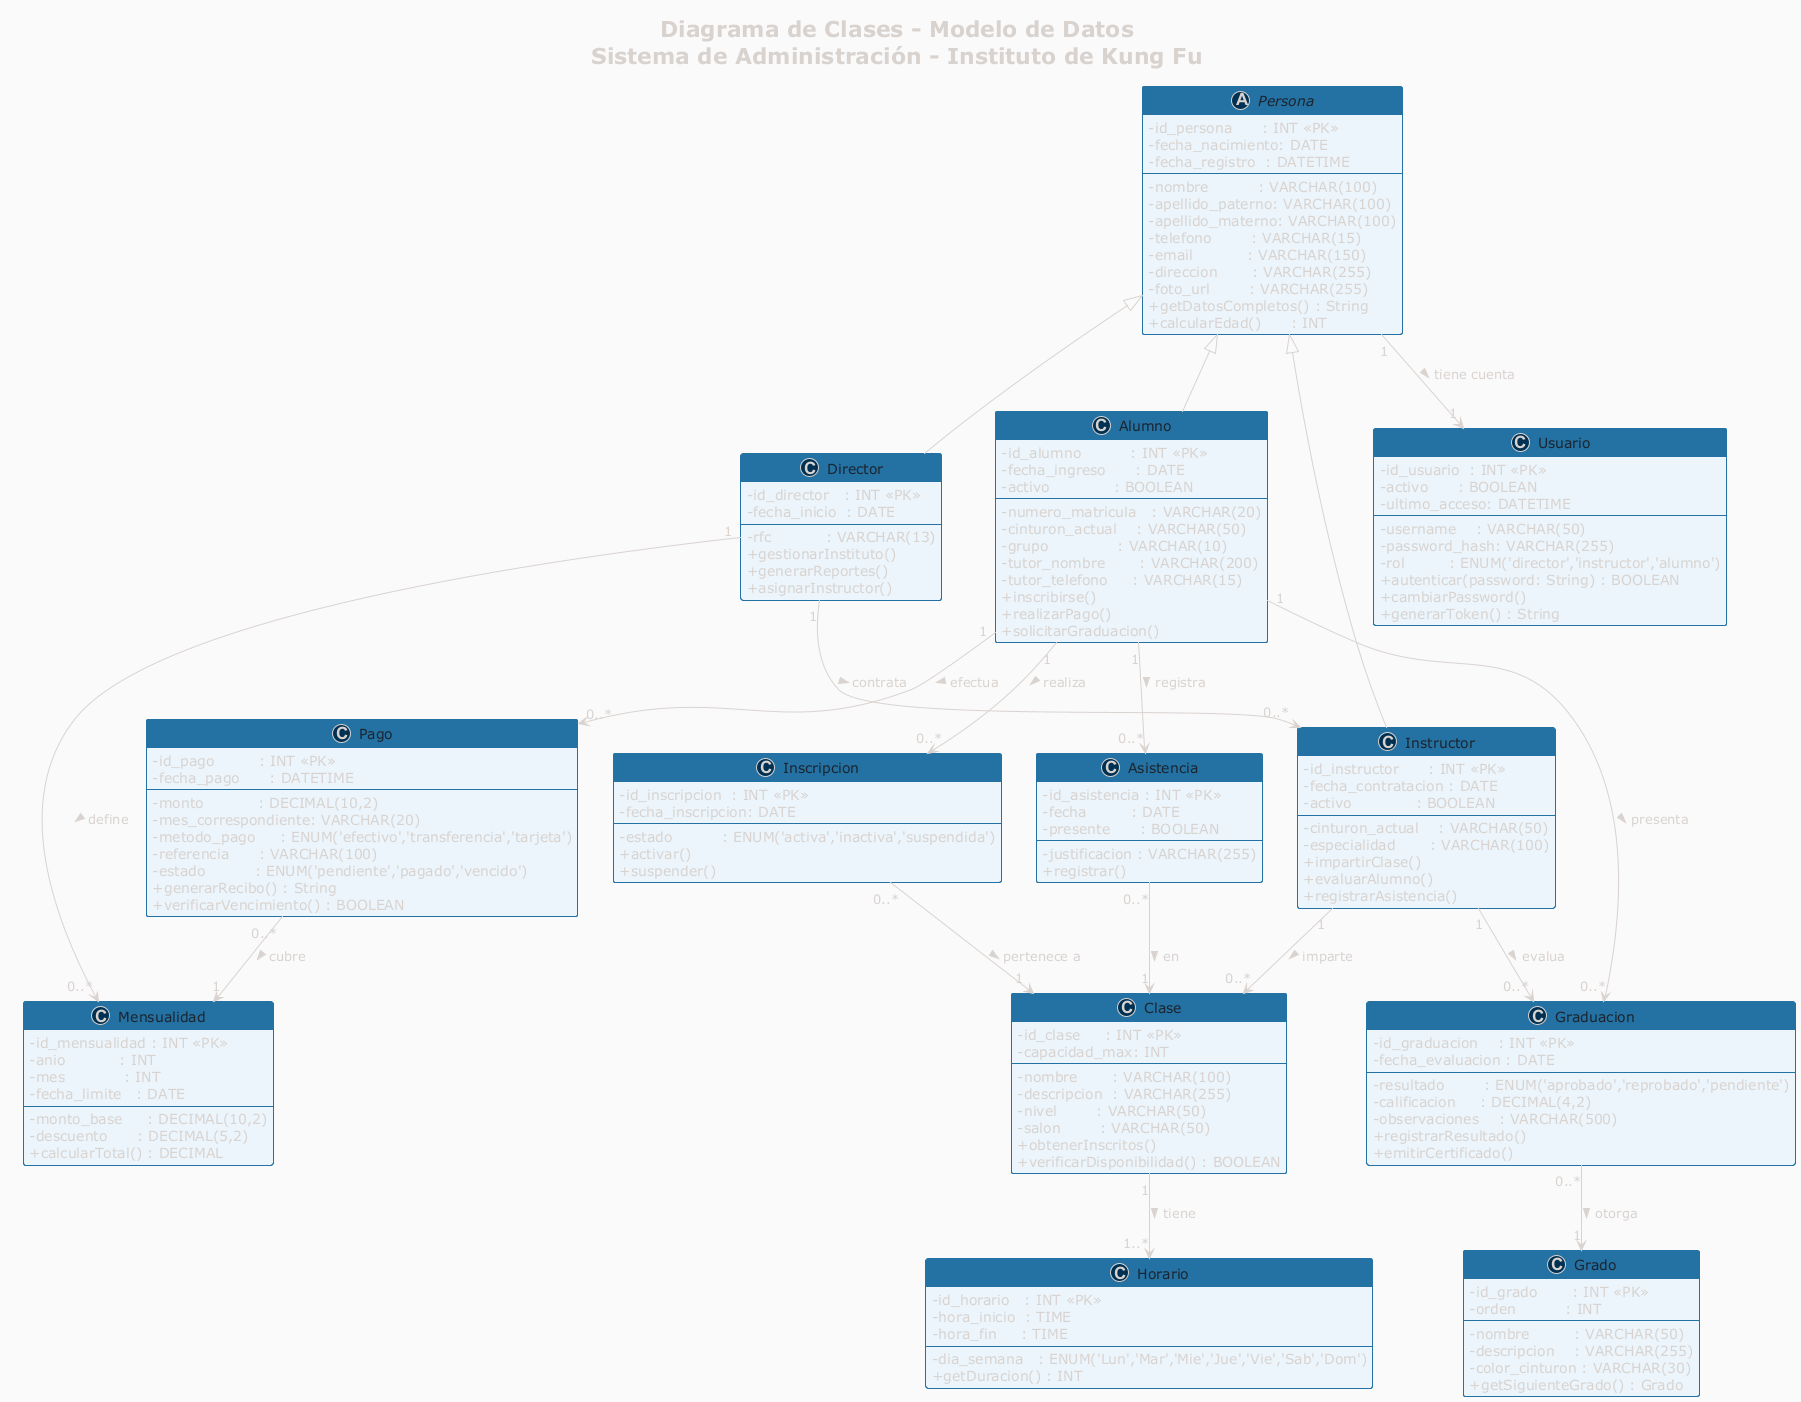

The diagram above was rendered by PlantUML. Its source (embedded in the PNG):
@startuml Diagrama de Clases - Modelo de Datos
!theme blueprint

title Diagrama de Clases - Modelo de Datos\nSistema de Administración - Instituto de Kung Fu

skinparam classAttributeIconSize 0
skinparam backgroundColor #FAFAFA
skinparam class {
    BackgroundColor #EBF5FB
    BorderColor #2471A3
    HeaderBackgroundColor #2471A3
    HeaderFontColor #FFFFFF
    FontColor #1A252F
}

' ========================
' JERARQUÍA DE PERSONAS
' ========================

abstract class Persona {
    - id_persona      : INT <<PK>>
    - nombre          : VARCHAR(100)
    - apellido_paterno: VARCHAR(100)
    - apellido_materno: VARCHAR(100)
    - fecha_nacimiento: DATE
    - telefono        : VARCHAR(15)
    - email           : VARCHAR(150)
    - direccion       : VARCHAR(255)
    - foto_url        : VARCHAR(255)
    - fecha_registro  : DATETIME
    + getDatosCompletos() : String
    + calcularEdad()      : INT
}

class Director {
    - id_director   : INT <<PK>>
    - rfc           : VARCHAR(13)
    - fecha_inicio  : DATE
    + gestionarInstituto()
    + generarReportes()
    + asignarInstructor()
}

class Instructor {
    - id_instructor      : INT <<PK>>
    - cinturon_actual    : VARCHAR(50)
    - especialidad       : VARCHAR(100)
    - fecha_contratacion : DATE
    - activo             : BOOLEAN
    + impartirClase()
    + evaluarAlumno()
    + registrarAsistencia()
}

class Alumno {
    - id_alumno          : INT <<PK>>
    - numero_matricula   : VARCHAR(20)
    - cinturon_actual    : VARCHAR(50)
    - fecha_ingreso      : DATE
    - grupo              : VARCHAR(10)
    - tutor_nombre       : VARCHAR(200)
    - tutor_telefono     : VARCHAR(15)
    - activo             : BOOLEAN
    + inscribirse()
    + realizarPago()
    + solicitarGraduacion()
}

' ========================
' CLASES Y HORARIOS
' ========================

class Clase {
    - id_clase     : INT <<PK>>
    - nombre       : VARCHAR(100)
    - descripcion  : VARCHAR(255)
    - nivel        : VARCHAR(50)
    - capacidad_max: INT
    - salon        : VARCHAR(50)
    + obtenerInscritos()
    + verificarDisponibilidad() : BOOLEAN
}

class Horario {
    - id_horario   : INT <<PK>>
    - dia_semana   : ENUM('Lun','Mar','Mie','Jue','Vie','Sab','Dom')
    - hora_inicio  : TIME
    - hora_fin     : TIME
    + getDuracion() : INT
}

class Inscripcion {
    - id_inscripcion  : INT <<PK>>
    - fecha_inscripcion: DATE
    - estado          : ENUM('activa','inactiva','suspendida')
    + activar()
    + suspender()
}

class Asistencia {
    - id_asistencia : INT <<PK>>
    - fecha         : DATE
    - presente      : BOOLEAN
    - justificacion : VARCHAR(255)
    + registrar()
}

' ========================
' PAGOS Y FINANZAS
' ========================

class Pago {
    - id_pago         : INT <<PK>>
    - monto           : DECIMAL(10,2)
    - fecha_pago      : DATETIME
    - mes_correspondiente: VARCHAR(20)
    - metodo_pago     : ENUM('efectivo','transferencia','tarjeta')
    - referencia      : VARCHAR(100)
    - estado          : ENUM('pendiente','pagado','vencido')
    + generarRecibo() : String
    + verificarVencimiento() : BOOLEAN
}

class Mensualidad {
    - id_mensualidad : INT <<PK>>
    - anio           : INT
    - mes            : INT
    - monto_base     : DECIMAL(10,2)
    - descuento      : DECIMAL(5,2)
    - fecha_limite   : DATE
    + calcularTotal() : DECIMAL
}

' ========================
' GRADUACIONES Y GRADOS
' ========================

class Grado {
    - id_grado       : INT <<PK>>
    - nombre         : VARCHAR(50)
    - descripcion    : VARCHAR(255)
    - color_cinturon : VARCHAR(30)
    - orden          : INT
    + getSiguienteGrado() : Grado
}

class Graduacion {
    - id_graduacion    : INT <<PK>>
    - fecha_evaluacion : DATE
    - resultado        : ENUM('aprobado','reprobado','pendiente')
    - calificacion     : DECIMAL(4,2)
    - observaciones    : VARCHAR(500)
    + registrarResultado()
    + emitirCertificado()
}

' ========================
' AUTENTICACIÓN
' ========================

class Usuario {
    - id_usuario  : INT <<PK>>
    - username    : VARCHAR(50)
    - password_hash: VARCHAR(255)
    - rol         : ENUM('director','instructor','alumno')
    - activo      : BOOLEAN
    - ultimo_acceso: DATETIME
    + autenticar(password: String) : BOOLEAN
    + cambiarPassword()
    + generarToken() : String
}

' ========================
' RELACIONES DE HERENCIA
' ========================

Persona <|-- Director
Persona <|-- Instructor
Persona <|-- Alumno

' ========================
' RELACIONES DE ASOCIACIÓN
' ========================

Director "1" --> "0..*" Instructor      : contrata >
Instructor "1" --> "0..*" Clase         : imparte >
Clase "1" --> "1..*" Horario            : tiene >
Alumno "1" --> "0..*" Inscripcion       : realiza >
Inscripcion "0..*" --> "1" Clase        : pertenece a >
Alumno "1" --> "0..*" Asistencia        : registra >
Asistencia "0..*" --> "1" Clase         : en >
Alumno "1" --> "0..*" Pago              : efectua >
Pago "0..*" --> "1" Mensualidad         : cubre >
Alumno "1" --> "0..*" Graduacion        : presenta >
Instructor "1" --> "0..*" Graduacion    : evalua >
Graduacion "0..*" --> "1" Grado         : otorga >
Persona "1" --> "1" Usuario             : tiene cuenta >
Director "1" --> "0..*" Mensualidad     : define >

@enduml